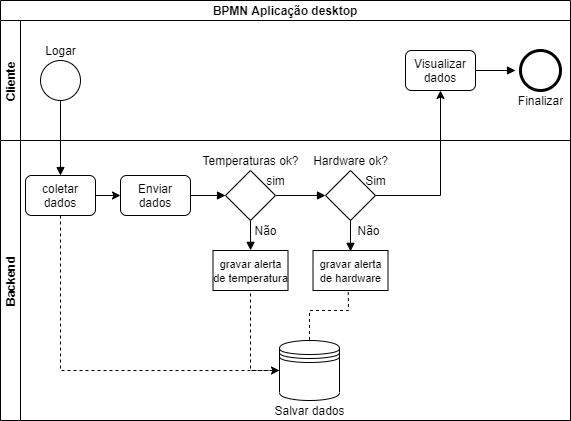

The diagram above was exported from draw.io. Its source (the exported page's mxGraphModel, read from the mxfile embedded in the PNG):
<mxGraphModel dx="827" dy="490" grid="1" gridSize="10" guides="1" tooltips="1" connect="1" arrows="1" fold="1" page="1" pageScale="1" pageWidth="827" pageHeight="1169" math="0" shadow="0">
  <root>
    <mxCell id="0" />
    <mxCell id="1" parent="0" />
    <mxCell id="iKcncSQE3jRS2Eaa8uXo-1" value="BPMN Aplicação desktop" style="swimlane;childLayout=stackLayout;resizeParent=1;resizeParentMax=0;horizontal=1;startSize=20;horizontalStack=0;hachureGap=4;pointerEvents=0;" parent="1" vertex="1">
      <mxGeometry x="200" y="60" width="570" height="420" as="geometry" />
    </mxCell>
    <mxCell id="iKcncSQE3jRS2Eaa8uXo-2" value="Cliente" style="swimlane;startSize=20;horizontal=0;" parent="iKcncSQE3jRS2Eaa8uXo-1" vertex="1">
      <mxGeometry y="20" width="570" height="120" as="geometry" />
    </mxCell>
    <mxCell id="iKcncSQE3jRS2Eaa8uXo-5" value="" style="ellipse;whiteSpace=wrap;html=1;aspect=fixed;hachureGap=4;pointerEvents=0;" parent="iKcncSQE3jRS2Eaa8uXo-2" vertex="1">
      <mxGeometry x="40" y="40" width="40" height="40" as="geometry" />
    </mxCell>
    <mxCell id="iKcncSQE3jRS2Eaa8uXo-22" value="Logar" style="text;html=1;align=center;verticalAlign=middle;resizable=0;points=[];autosize=1;strokeColor=none;fillColor=none;" parent="iKcncSQE3jRS2Eaa8uXo-2" vertex="1">
      <mxGeometry x="35" y="20" width="50" height="20" as="geometry" />
    </mxCell>
    <mxCell id="iKcncSQE3jRS2Eaa8uXo-56" style="edgeStyle=none;rounded=0;orthogonalLoop=1;jettySize=auto;html=1;exitX=1;exitY=0.5;exitDx=0;exitDy=0;endArrow=block;endFill=1;sourcePerimeterSpacing=8;targetPerimeterSpacing=8;" parent="iKcncSQE3jRS2Eaa8uXo-2" source="iKcncSQE3jRS2Eaa8uXo-23" edge="1">
      <mxGeometry relative="1" as="geometry">
        <mxPoint x="515" y="50" as="targetPoint" />
      </mxGeometry>
    </mxCell>
    <mxCell id="iKcncSQE3jRS2Eaa8uXo-23" value="Visualizar dados" style="rounded=1;whiteSpace=wrap;html=1;hachureGap=4;pointerEvents=0;" parent="iKcncSQE3jRS2Eaa8uXo-2" vertex="1">
      <mxGeometry x="405" y="30" width="70" height="40" as="geometry" />
    </mxCell>
    <mxCell id="iKcncSQE3jRS2Eaa8uXo-20" value="Finalizar" style="text;html=1;align=center;verticalAlign=middle;resizable=0;points=[];autosize=1;strokeColor=none;fillColor=none;" parent="iKcncSQE3jRS2Eaa8uXo-2" vertex="1">
      <mxGeometry x="510" y="70" width="60" height="20" as="geometry" />
    </mxCell>
    <mxCell id="0JdoLDo2AlonNw0MOpee-3" value="" style="points=[[0.145,0.145,0],[0.5,0,0],[0.855,0.145,0],[1,0.5,0],[0.855,0.855,0],[0.5,1,0],[0.145,0.855,0],[0,0.5,0]];shape=mxgraph.bpmn.event;html=1;verticalLabelPosition=bottom;labelBackgroundColor=#ffffff;verticalAlign=top;align=center;perimeter=ellipsePerimeter;outlineConnect=0;aspect=fixed;outline=end;symbol=terminate2;" parent="iKcncSQE3jRS2Eaa8uXo-2" vertex="1">
      <mxGeometry x="520" y="30" width="40" height="40" as="geometry" />
    </mxCell>
    <mxCell id="iKcncSQE3jRS2Eaa8uXo-3" value="Backend" style="swimlane;startSize=20;horizontal=0;" parent="iKcncSQE3jRS2Eaa8uXo-1" vertex="1">
      <mxGeometry y="140" width="570" height="280" as="geometry" />
    </mxCell>
    <mxCell id="0JdoLDo2AlonNw0MOpee-5" style="edgeStyle=orthogonalEdgeStyle;rounded=0;orthogonalLoop=1;jettySize=auto;html=1;exitX=0.5;exitY=1;exitDx=0;exitDy=0;entryX=0;entryY=0.5;entryDx=0;entryDy=0;dashed=1;" parent="iKcncSQE3jRS2Eaa8uXo-3" source="iKcncSQE3jRS2Eaa8uXo-6" target="iKcncSQE3jRS2Eaa8uXo-13" edge="1">
      <mxGeometry relative="1" as="geometry" />
    </mxCell>
    <mxCell id="iKcncSQE3jRS2Eaa8uXo-12" value="Enviar dados" style="rounded=1;whiteSpace=wrap;html=1;hachureGap=4;pointerEvents=0;" parent="iKcncSQE3jRS2Eaa8uXo-3" vertex="1">
      <mxGeometry x="120" y="35" width="70" height="40" as="geometry" />
    </mxCell>
    <mxCell id="iKcncSQE3jRS2Eaa8uXo-32" style="edgeStyle=none;curved=1;rounded=0;orthogonalLoop=1;jettySize=auto;html=1;exitX=1;exitY=0.5;exitDx=0;exitDy=0;entryX=0;entryY=0.5;entryDx=0;entryDy=0;endArrow=block;endFill=1;sourcePerimeterSpacing=8;targetPerimeterSpacing=8;" parent="iKcncSQE3jRS2Eaa8uXo-3" target="iKcncSQE3jRS2Eaa8uXo-7" edge="1">
      <mxGeometry relative="1" as="geometry">
        <mxPoint x="190" y="55" as="sourcePoint" />
      </mxGeometry>
    </mxCell>
    <mxCell id="0JdoLDo2AlonNw0MOpee-4" style="edgeStyle=orthogonalEdgeStyle;rounded=0;orthogonalLoop=1;jettySize=auto;html=1;exitX=1;exitY=0.5;exitDx=0;exitDy=0;entryX=0;entryY=0.5;entryDx=0;entryDy=0;" parent="iKcncSQE3jRS2Eaa8uXo-3" source="iKcncSQE3jRS2Eaa8uXo-6" target="iKcncSQE3jRS2Eaa8uXo-12" edge="1">
      <mxGeometry relative="1" as="geometry" />
    </mxCell>
    <mxCell id="iKcncSQE3jRS2Eaa8uXo-6" value="coletar dados" style="rounded=1;whiteSpace=wrap;html=1;hachureGap=4;pointerEvents=0;" parent="iKcncSQE3jRS2Eaa8uXo-3" vertex="1">
      <mxGeometry x="25" y="35" width="70" height="40" as="geometry" />
    </mxCell>
    <mxCell id="iKcncSQE3jRS2Eaa8uXo-36" style="edgeStyle=none;curved=1;rounded=0;orthogonalLoop=1;jettySize=auto;html=1;exitX=1;exitY=0.5;exitDx=0;exitDy=0;entryX=0;entryY=0.5;entryDx=0;entryDy=0;endArrow=block;endFill=1;sourcePerimeterSpacing=8;targetPerimeterSpacing=8;" parent="iKcncSQE3jRS2Eaa8uXo-3" source="iKcncSQE3jRS2Eaa8uXo-7" target="iKcncSQE3jRS2Eaa8uXo-34" edge="1">
      <mxGeometry relative="1" as="geometry" />
    </mxCell>
    <mxCell id="iKcncSQE3jRS2Eaa8uXo-39" style="edgeStyle=none;curved=1;rounded=0;orthogonalLoop=1;jettySize=auto;html=1;exitX=0.5;exitY=1;exitDx=0;exitDy=0;entryX=0.501;entryY=-0.004;entryDx=0;entryDy=0;entryPerimeter=0;endArrow=block;endFill=1;sourcePerimeterSpacing=8;targetPerimeterSpacing=8;" parent="iKcncSQE3jRS2Eaa8uXo-3" source="iKcncSQE3jRS2Eaa8uXo-7" target="iKcncSQE3jRS2Eaa8uXo-38" edge="1">
      <mxGeometry relative="1" as="geometry" />
    </mxCell>
    <mxCell id="iKcncSQE3jRS2Eaa8uXo-7" value="" style="rhombus;whiteSpace=wrap;html=1;hachureGap=4;pointerEvents=0;" parent="iKcncSQE3jRS2Eaa8uXo-3" vertex="1">
      <mxGeometry x="225" y="30" width="50" height="50" as="geometry" />
    </mxCell>
    <mxCell id="iKcncSQE3jRS2Eaa8uXo-33" value="Temperaturas ok?" style="text;html=1;align=center;verticalAlign=middle;resizable=0;points=[];autosize=1;strokeColor=none;fillColor=none;" parent="iKcncSQE3jRS2Eaa8uXo-3" vertex="1">
      <mxGeometry x="195" y="10" width="110" height="20" as="geometry" />
    </mxCell>
    <mxCell id="iKcncSQE3jRS2Eaa8uXo-43" style="edgeStyle=none;curved=1;rounded=0;orthogonalLoop=1;jettySize=auto;html=1;exitX=0.5;exitY=1;exitDx=0;exitDy=0;entryX=0.5;entryY=0.021;entryDx=0;entryDy=0;entryPerimeter=0;endArrow=block;endFill=1;sourcePerimeterSpacing=8;targetPerimeterSpacing=8;" parent="iKcncSQE3jRS2Eaa8uXo-3" source="iKcncSQE3jRS2Eaa8uXo-34" target="iKcncSQE3jRS2Eaa8uXo-41" edge="1">
      <mxGeometry relative="1" as="geometry" />
    </mxCell>
    <mxCell id="iKcncSQE3jRS2Eaa8uXo-34" value="" style="rhombus;whiteSpace=wrap;html=1;hachureGap=4;pointerEvents=0;" parent="iKcncSQE3jRS2Eaa8uXo-3" vertex="1">
      <mxGeometry x="325" y="30" width="50" height="50" as="geometry" />
    </mxCell>
    <mxCell id="iKcncSQE3jRS2Eaa8uXo-37" value="Hardware ok?" style="text;html=1;align=center;verticalAlign=middle;resizable=0;points=[];autosize=1;strokeColor=none;fillColor=none;" parent="iKcncSQE3jRS2Eaa8uXo-3" vertex="1">
      <mxGeometry x="305" y="10" width="90" height="20" as="geometry" />
    </mxCell>
    <mxCell id="iKcncSQE3jRS2Eaa8uXo-38" value="" style="verticalLabelPosition=bottom;verticalAlign=top;html=1;shape=mxgraph.basic.rect;fillColor2=none;strokeWidth=1;size=20;indent=5;hachureGap=4;pointerEvents=0;" parent="iKcncSQE3jRS2Eaa8uXo-3" vertex="1">
      <mxGeometry x="212.5" y="110" width="75" height="40" as="geometry" />
    </mxCell>
    <mxCell id="iKcncSQE3jRS2Eaa8uXo-40" value="&lt;font style=&quot;font-size: 11px&quot;&gt;gravar alerta&lt;br&gt;de temperatura&lt;/font&gt;" style="text;html=1;align=center;verticalAlign=middle;resizable=0;points=[];autosize=1;strokeColor=none;fillColor=none;" parent="iKcncSQE3jRS2Eaa8uXo-3" vertex="1">
      <mxGeometry x="205" y="115" width="90" height="30" as="geometry" />
    </mxCell>
    <mxCell id="iKcncSQE3jRS2Eaa8uXo-41" value="" style="verticalLabelPosition=bottom;verticalAlign=top;html=1;shape=mxgraph.basic.rect;fillColor2=none;strokeWidth=1;size=20;indent=5;hachureGap=4;pointerEvents=0;" parent="iKcncSQE3jRS2Eaa8uXo-3" vertex="1">
      <mxGeometry x="312.5" y="110" width="75" height="40" as="geometry" />
    </mxCell>
    <mxCell id="iKcncSQE3jRS2Eaa8uXo-42" value="&lt;font style=&quot;font-size: 11px&quot;&gt;gravar alerta&lt;br&gt;de hardware&lt;/font&gt;" style="text;html=1;align=center;verticalAlign=middle;resizable=0;points=[];autosize=1;strokeColor=none;fillColor=none;" parent="iKcncSQE3jRS2Eaa8uXo-3" vertex="1">
      <mxGeometry x="310" y="115" width="80" height="30" as="geometry" />
    </mxCell>
    <mxCell id="iKcncSQE3jRS2Eaa8uXo-51" value="Não" style="text;html=1;align=center;verticalAlign=middle;resizable=0;points=[];autosize=1;strokeColor=none;fillColor=none;" parent="iKcncSQE3jRS2Eaa8uXo-3" vertex="1">
      <mxGeometry x="347.5" y="80" width="40" height="20" as="geometry" />
    </mxCell>
    <mxCell id="iKcncSQE3jRS2Eaa8uXo-13" value="" style="shape=datastore;whiteSpace=wrap;html=1;hachureGap=4;pointerEvents=0;" parent="iKcncSQE3jRS2Eaa8uXo-3" vertex="1">
      <mxGeometry x="279" y="200" width="60" height="60" as="geometry" />
    </mxCell>
    <mxCell id="iKcncSQE3jRS2Eaa8uXo-47" style="edgeStyle=none;rounded=0;orthogonalLoop=1;jettySize=auto;html=1;entryX=0.5;entryY=0;entryDx=0;entryDy=0;endArrow=none;endFill=0;sourcePerimeterSpacing=8;targetPerimeterSpacing=8;exitX=0.47;exitY=1.036;exitDx=0;exitDy=0;exitPerimeter=0;dashed=1;strokeWidth=1;" parent="iKcncSQE3jRS2Eaa8uXo-3" source="iKcncSQE3jRS2Eaa8uXo-41" target="iKcncSQE3jRS2Eaa8uXo-13" edge="1">
      <mxGeometry relative="1" as="geometry">
        <Array as="points">
          <mxPoint x="348" y="170" />
          <mxPoint x="309" y="170" />
        </Array>
      </mxGeometry>
    </mxCell>
    <mxCell id="iKcncSQE3jRS2Eaa8uXo-44" style="edgeStyle=none;rounded=0;orthogonalLoop=1;jettySize=auto;html=1;entryX=0;entryY=0.5;entryDx=0;entryDy=0;endArrow=none;endFill=0;sourcePerimeterSpacing=8;targetPerimeterSpacing=8;dashed=1;" parent="iKcncSQE3jRS2Eaa8uXo-3" source="iKcncSQE3jRS2Eaa8uXo-40" target="iKcncSQE3jRS2Eaa8uXo-13" edge="1">
      <mxGeometry relative="1" as="geometry">
        <Array as="points">
          <mxPoint x="250" y="230" />
        </Array>
      </mxGeometry>
    </mxCell>
    <mxCell id="iKcncSQE3jRS2Eaa8uXo-14" value="Salvar dados" style="text;html=1;align=center;verticalAlign=middle;resizable=0;points=[];autosize=1;strokeColor=none;fillColor=none;" parent="iKcncSQE3jRS2Eaa8uXo-3" vertex="1">
      <mxGeometry x="264" y="260" width="90" height="20" as="geometry" />
    </mxCell>
    <mxCell id="iKcncSQE3jRS2Eaa8uXo-31" style="edgeStyle=none;curved=1;rounded=0;orthogonalLoop=1;jettySize=auto;html=1;exitX=0.5;exitY=1;exitDx=0;exitDy=0;entryX=0.5;entryY=0;entryDx=0;entryDy=0;endArrow=block;endFill=1;sourcePerimeterSpacing=8;targetPerimeterSpacing=8;" parent="iKcncSQE3jRS2Eaa8uXo-1" source="iKcncSQE3jRS2Eaa8uXo-5" target="iKcncSQE3jRS2Eaa8uXo-6" edge="1">
      <mxGeometry relative="1" as="geometry" />
    </mxCell>
    <mxCell id="0JdoLDo2AlonNw0MOpee-6" style="edgeStyle=orthogonalEdgeStyle;rounded=0;orthogonalLoop=1;jettySize=auto;html=1;exitX=1;exitY=0.5;exitDx=0;exitDy=0;entryX=0.5;entryY=1;entryDx=0;entryDy=0;" parent="iKcncSQE3jRS2Eaa8uXo-1" source="iKcncSQE3jRS2Eaa8uXo-34" target="iKcncSQE3jRS2Eaa8uXo-23" edge="1">
      <mxGeometry relative="1" as="geometry" />
    </mxCell>
    <mxCell id="iKcncSQE3jRS2Eaa8uXo-48" value="sim" style="text;html=1;align=center;verticalAlign=middle;resizable=0;points=[];autosize=1;strokeColor=none;fillColor=none;" parent="1" vertex="1">
      <mxGeometry x="460" y="230" width="30" height="20" as="geometry" />
    </mxCell>
    <mxCell id="iKcncSQE3jRS2Eaa8uXo-49" value="Não" style="text;html=1;align=center;verticalAlign=middle;resizable=0;points=[];autosize=1;strokeColor=none;fillColor=none;" parent="1" vertex="1">
      <mxGeometry x="445" y="280" width="40" height="20" as="geometry" />
    </mxCell>
    <mxCell id="iKcncSQE3jRS2Eaa8uXo-50" value="Sim" style="text;html=1;align=center;verticalAlign=middle;resizable=0;points=[];autosize=1;strokeColor=none;fillColor=none;" parent="1" vertex="1">
      <mxGeometry x="555" y="230" width="40" height="20" as="geometry" />
    </mxCell>
  </root>
</mxGraphModel>